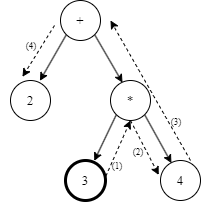

The diagram above was exported from draw.io. Its source (the exported page's mxGraphModel, read from the mxfile embedded in the PNG):
<mxGraphModel dx="499" dy="370" grid="1" gridSize="10" guides="1" tooltips="1" connect="1" arrows="1" fold="1" page="1" pageScale="1" pageWidth="850" pageHeight="1100" math="0" shadow="0">
  <root>
    <mxCell id="0" />
    <mxCell id="1" parent="0" />
    <mxCell id="11" value="2" style="ellipse;whiteSpace=wrap;html=1;align=center;fontFamily=Times New Roman;fontSize=13;" vertex="1" parent="1">
      <mxGeometry x="400" y="320" width="40" height="40" as="geometry" />
    </mxCell>
    <mxCell id="12" style="edgeStyle=none;html=1;exitX=0;exitY=1;exitDx=0;exitDy=0;entryX=0.735;entryY=0.008;entryDx=0;entryDy=0;entryPerimeter=0;fontFamily=Times New Roman;fontSize=13;" edge="1" source="14" target="11" parent="1">
      <mxGeometry relative="1" as="geometry" />
    </mxCell>
    <mxCell id="13" style="edgeStyle=none;html=1;exitX=1;exitY=1;exitDx=0;exitDy=0;entryX=0.3;entryY=0.053;entryDx=0;entryDy=0;entryPerimeter=0;fontFamily=Times New Roman;fontSize=13;" edge="1" source="14" target="17" parent="1">
      <mxGeometry relative="1" as="geometry" />
    </mxCell>
    <mxCell id="14" value="+" style="ellipse;whiteSpace=wrap;html=1;align=center;fontFamily=Times New Roman;fontSize=13;" vertex="1" parent="1">
      <mxGeometry x="450" y="240" width="40" height="40" as="geometry" />
    </mxCell>
    <mxCell id="15" style="edgeStyle=none;html=1;exitX=0;exitY=1;exitDx=0;exitDy=0;entryX=0.719;entryY=0.009;entryDx=0;entryDy=0;entryPerimeter=0;fontFamily=Times New Roman;fontSize=13;" edge="1" source="17" target="18" parent="1">
      <mxGeometry relative="1" as="geometry" />
    </mxCell>
    <mxCell id="16" style="edgeStyle=none;html=1;exitX=1;exitY=1;exitDx=0;exitDy=0;entryX=0.273;entryY=0.064;entryDx=0;entryDy=0;entryPerimeter=0;fontFamily=Times New Roman;fontSize=13;" edge="1" source="17" target="19" parent="1">
      <mxGeometry relative="1" as="geometry" />
    </mxCell>
    <mxCell id="17" value="*" style="ellipse;whiteSpace=wrap;html=1;align=center;fontFamily=Times New Roman;fontSize=13;" vertex="1" parent="1">
      <mxGeometry x="500" y="320" width="40" height="40" as="geometry" />
    </mxCell>
    <mxCell id="18" value="3" style="ellipse;whiteSpace=wrap;html=1;align=center;strokeWidth=3;fontFamily=Times New Roman;fontSize=13;" vertex="1" parent="1">
      <mxGeometry x="455" y="400" width="40" height="40" as="geometry" />
    </mxCell>
    <mxCell id="19" value="4" style="ellipse;whiteSpace=wrap;html=1;align=center;fontFamily=Times New Roman;fontSize=13;" vertex="1" parent="1">
      <mxGeometry x="550" y="400" width="40" height="40" as="geometry" />
    </mxCell>
    <mxCell id="20" value="" style="html=1;labelBackgroundColor=#ffffff;endArrow=classic;endFill=1;endSize=6;jettySize=auto;orthogonalLoop=1;strokeWidth=1;fontSize=13;fontFamily=Times New Roman;dashed=1;entryX=0.5;entryY=1;entryDx=0;entryDy=0;exitX=1.009;exitY=0.392;exitDx=0;exitDy=0;exitPerimeter=0;" edge="1" parent="1" source="18" target="17">
      <mxGeometry width="60" height="60" relative="1" as="geometry">
        <mxPoint x="500" y="420" as="sourcePoint" />
        <mxPoint x="520" y="380" as="targetPoint" />
      </mxGeometry>
    </mxCell>
    <mxCell id="29" value="" style="html=1;labelBackgroundColor=#ffffff;endArrow=classic;endFill=1;endSize=6;jettySize=auto;orthogonalLoop=1;strokeWidth=1;fontSize=13;fontFamily=Times New Roman;dashed=1;exitX=1.009;exitY=0.392;exitDx=0;exitDy=0;exitPerimeter=0;entryX=-0.044;entryY=0.361;entryDx=0;entryDy=0;entryPerimeter=0;" edge="1" parent="1" target="19">
      <mxGeometry width="60" height="60" relative="1" as="geometry">
        <mxPoint x="520" y="360.00000000000006" as="sourcePoint" />
        <mxPoint x="534.64" y="404.32" as="targetPoint" />
      </mxGeometry>
    </mxCell>
    <mxCell id="30" value="(1)" style="text;html=1;strokeColor=none;fillColor=none;align=center;verticalAlign=middle;whiteSpace=wrap;rounded=0;strokeWidth=3;fontFamily=Times New Roman;fontSize=9;" vertex="1" parent="1">
      <mxGeometry x="477" y="391" width="60" height="30" as="geometry" />
    </mxCell>
    <mxCell id="31" value="(2)" style="text;html=1;strokeColor=none;fillColor=none;align=center;verticalAlign=middle;whiteSpace=wrap;rounded=0;strokeWidth=3;fontFamily=Times New Roman;fontSize=9;" vertex="1" parent="1">
      <mxGeometry x="498" y="377" width="60" height="30" as="geometry" />
    </mxCell>
    <mxCell id="32" value="" style="html=1;labelBackgroundColor=#ffffff;endArrow=classic;endFill=1;endSize=6;jettySize=auto;orthogonalLoop=1;strokeWidth=1;fontSize=13;fontFamily=Times New Roman;dashed=1;exitX=0.75;exitY=0;exitDx=0;exitDy=0;exitPerimeter=0;" edge="1" parent="1" source="19">
      <mxGeometry width="60" height="60" relative="1" as="geometry">
        <mxPoint x="580" y="391" as="sourcePoint" />
        <mxPoint x="500" y="260" as="targetPoint" />
      </mxGeometry>
    </mxCell>
    <mxCell id="33" value="(3)" style="text;html=1;strokeColor=none;fillColor=none;align=center;verticalAlign=middle;whiteSpace=wrap;rounded=0;strokeWidth=3;fontFamily=Times New Roman;fontSize=9;" vertex="1" parent="1">
      <mxGeometry x="536" y="347" width="60" height="30" as="geometry" />
    </mxCell>
    <mxCell id="37" value="" style="html=1;labelBackgroundColor=#ffffff;endArrow=classic;endFill=1;endSize=6;jettySize=auto;orthogonalLoop=1;strokeWidth=1;fontSize=13;fontFamily=Times New Roman;dashed=1;entryX=0.199;entryY=0.033;entryDx=0;entryDy=0;entryPerimeter=0;" edge="1" parent="1">
      <mxGeometry width="60" height="60" relative="1" as="geometry">
        <mxPoint x="444" y="265" as="sourcePoint" />
        <mxPoint x="411.96000000000004" y="316.32" as="targetPoint" />
      </mxGeometry>
    </mxCell>
    <mxCell id="38" value="(4)" style="text;html=1;strokeColor=none;fillColor=none;align=center;verticalAlign=middle;whiteSpace=wrap;rounded=0;strokeWidth=3;fontFamily=Times New Roman;fontSize=9;" vertex="1" parent="1">
      <mxGeometry x="391" y="271" width="60" height="30" as="geometry" />
    </mxCell>
  </root>
</mxGraphModel>